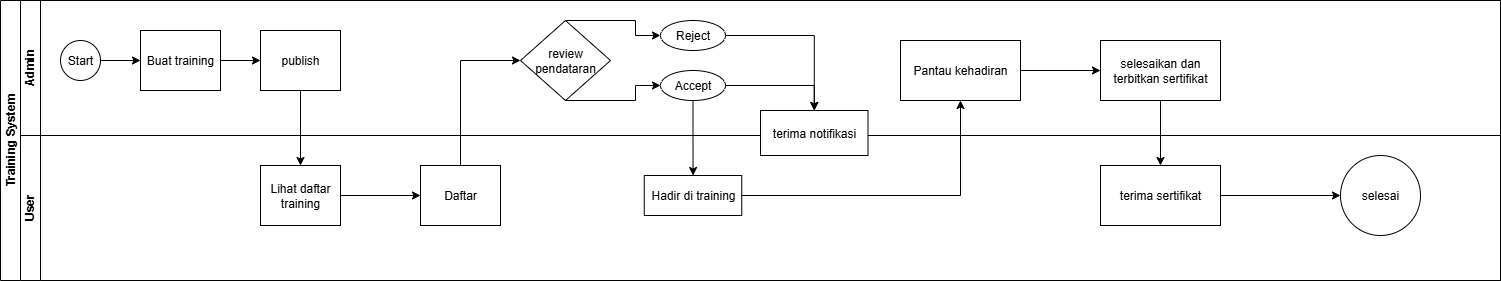

The diagram above was exported from draw.io. Its source (the exported page's mxGraphModel, read from the mxfile embedded in the PNG):
<mxGraphModel dx="1080" dy="593" grid="1" gridSize="10" guides="1" tooltips="1" connect="1" arrows="1" fold="1" page="1" pageScale="1" pageWidth="827" pageHeight="1169" math="0" shadow="0">
  <root>
    <mxCell id="0" />
    <mxCell id="1" parent="0" />
    <mxCell id="dNxyNK7c78bLwvsdeMH5-19" value="Training System" style="swimlane;html=1;childLayout=stackLayout;resizeParent=1;resizeParentMax=0;horizontal=0;startSize=20;horizontalStack=0;" parent="1" vertex="1">
      <mxGeometry x="60" y="190" width="1500" height="280" as="geometry" />
    </mxCell>
    <mxCell id="ZZCKtH4i2qFNUU5nB--a-5" value="" style="edgeStyle=orthogonalEdgeStyle;rounded=0;orthogonalLoop=1;jettySize=auto;html=1;" edge="1" parent="dNxyNK7c78bLwvsdeMH5-19" source="dNxyNK7c78bLwvsdeMH5-30" target="ZZCKtH4i2qFNUU5nB--a-4">
      <mxGeometry relative="1" as="geometry" />
    </mxCell>
    <mxCell id="ZZCKtH4i2qFNUU5nB--a-16" value="" style="edgeStyle=orthogonalEdgeStyle;rounded=0;orthogonalLoop=1;jettySize=auto;html=1;" edge="1" parent="dNxyNK7c78bLwvsdeMH5-19" source="ZZCKtH4i2qFNUU5nB--a-9" target="ZZCKtH4i2qFNUU5nB--a-15">
      <mxGeometry relative="1" as="geometry">
        <Array as="points">
          <mxPoint x="460" y="60" />
        </Array>
      </mxGeometry>
    </mxCell>
    <mxCell id="dNxyNK7c78bLwvsdeMH5-20" value="Admin" style="swimlane;html=1;startSize=20;horizontal=0;" parent="dNxyNK7c78bLwvsdeMH5-19" vertex="1">
      <mxGeometry x="20" width="1480" height="135" as="geometry" />
    </mxCell>
    <mxCell id="dNxyNK7c78bLwvsdeMH5-25" value="" style="edgeStyle=orthogonalEdgeStyle;rounded=0;orthogonalLoop=1;jettySize=auto;html=1;" parent="dNxyNK7c78bLwvsdeMH5-20" source="dNxyNK7c78bLwvsdeMH5-23" target="dNxyNK7c78bLwvsdeMH5-24" edge="1">
      <mxGeometry relative="1" as="geometry" />
    </mxCell>
    <mxCell id="dNxyNK7c78bLwvsdeMH5-23" value="Start" style="ellipse;whiteSpace=wrap;html=1;" parent="dNxyNK7c78bLwvsdeMH5-20" vertex="1">
      <mxGeometry x="40" y="40" width="40" height="40" as="geometry" />
    </mxCell>
    <mxCell id="ZZCKtH4i2qFNUU5nB--a-1" style="edgeStyle=orthogonalEdgeStyle;rounded=0;orthogonalLoop=1;jettySize=auto;html=1;exitX=1;exitY=0.5;exitDx=0;exitDy=0;entryX=0;entryY=0.5;entryDx=0;entryDy=0;" edge="1" parent="dNxyNK7c78bLwvsdeMH5-20" source="dNxyNK7c78bLwvsdeMH5-24" target="dNxyNK7c78bLwvsdeMH5-30">
      <mxGeometry relative="1" as="geometry" />
    </mxCell>
    <mxCell id="dNxyNK7c78bLwvsdeMH5-24" value="Buat training" style="rounded=0;whiteSpace=wrap;html=1;fontFamily=Helvetica;fontSize=12;fontColor=#000000;align=center;" parent="dNxyNK7c78bLwvsdeMH5-20" vertex="1">
      <mxGeometry x="120" y="30" width="80" height="60" as="geometry" />
    </mxCell>
    <mxCell id="dNxyNK7c78bLwvsdeMH5-30" value="publish" style="rounded=0;whiteSpace=wrap;html=1;fontFamily=Helvetica;fontSize=12;fontColor=#000000;align=center;" parent="dNxyNK7c78bLwvsdeMH5-20" vertex="1">
      <mxGeometry x="240" y="30" width="80" height="60" as="geometry" />
    </mxCell>
    <mxCell id="ZZCKtH4i2qFNUU5nB--a-22" value="" style="edgeStyle=orthogonalEdgeStyle;rounded=0;orthogonalLoop=1;jettySize=auto;html=1;exitX=0.5;exitY=1;exitDx=0;exitDy=0;" edge="1" parent="dNxyNK7c78bLwvsdeMH5-20" source="ZZCKtH4i2qFNUU5nB--a-15" target="ZZCKtH4i2qFNUU5nB--a-20">
      <mxGeometry relative="1" as="geometry">
        <Array as="points">
          <mxPoint x="615" y="100" />
          <mxPoint x="615" y="85" />
        </Array>
      </mxGeometry>
    </mxCell>
    <mxCell id="ZZCKtH4i2qFNUU5nB--a-25" style="edgeStyle=orthogonalEdgeStyle;rounded=0;orthogonalLoop=1;jettySize=auto;html=1;exitX=0.5;exitY=0;exitDx=0;exitDy=0;" edge="1" parent="dNxyNK7c78bLwvsdeMH5-20" source="ZZCKtH4i2qFNUU5nB--a-15" target="ZZCKtH4i2qFNUU5nB--a-23">
      <mxGeometry relative="1" as="geometry">
        <Array as="points">
          <mxPoint x="615" y="20" />
          <mxPoint x="615" y="35" />
        </Array>
      </mxGeometry>
    </mxCell>
    <mxCell id="ZZCKtH4i2qFNUU5nB--a-15" value="review pendataran" style="rhombus;whiteSpace=wrap;html=1;fontColor=#000000;rounded=0;" vertex="1" parent="dNxyNK7c78bLwvsdeMH5-20">
      <mxGeometry x="500" y="20" width="90" height="80" as="geometry" />
    </mxCell>
    <mxCell id="ZZCKtH4i2qFNUU5nB--a-20" value="Accept" style="ellipse;whiteSpace=wrap;html=1;fontColor=#000000;rounded=0;" vertex="1" parent="dNxyNK7c78bLwvsdeMH5-20">
      <mxGeometry x="640" y="70" width="65" height="30" as="geometry" />
    </mxCell>
    <mxCell id="ZZCKtH4i2qFNUU5nB--a-23" value="Reject" style="ellipse;whiteSpace=wrap;html=1;fontColor=#000000;rounded=0;" vertex="1" parent="dNxyNK7c78bLwvsdeMH5-20">
      <mxGeometry x="640" y="20" width="65" height="30" as="geometry" />
    </mxCell>
    <mxCell id="ZZCKtH4i2qFNUU5nB--a-37" value="" style="edgeStyle=orthogonalEdgeStyle;rounded=0;orthogonalLoop=1;jettySize=auto;html=1;" edge="1" parent="dNxyNK7c78bLwvsdeMH5-20" source="ZZCKtH4i2qFNUU5nB--a-34" target="ZZCKtH4i2qFNUU5nB--a-36">
      <mxGeometry relative="1" as="geometry" />
    </mxCell>
    <mxCell id="ZZCKtH4i2qFNUU5nB--a-34" value="Pantau kehadiran" style="whiteSpace=wrap;html=1;fontColor=#000000;rounded=0;" vertex="1" parent="dNxyNK7c78bLwvsdeMH5-20">
      <mxGeometry x="880" y="40" width="120" height="60" as="geometry" />
    </mxCell>
    <mxCell id="ZZCKtH4i2qFNUU5nB--a-36" value="selesaikan dan terbitkan sertifikat" style="whiteSpace=wrap;html=1;fontColor=#000000;rounded=0;" vertex="1" parent="dNxyNK7c78bLwvsdeMH5-20">
      <mxGeometry x="1080" y="40" width="120" height="60" as="geometry" />
    </mxCell>
    <mxCell id="dNxyNK7c78bLwvsdeMH5-21" value="User" style="swimlane;html=1;startSize=20;horizontal=0;" parent="dNxyNK7c78bLwvsdeMH5-19" vertex="1">
      <mxGeometry x="20" y="135" width="1480" height="145" as="geometry" />
    </mxCell>
    <mxCell id="ZZCKtH4i2qFNUU5nB--a-10" value="" style="edgeStyle=orthogonalEdgeStyle;rounded=0;orthogonalLoop=1;jettySize=auto;html=1;" edge="1" parent="dNxyNK7c78bLwvsdeMH5-21" source="ZZCKtH4i2qFNUU5nB--a-4" target="ZZCKtH4i2qFNUU5nB--a-9">
      <mxGeometry relative="1" as="geometry" />
    </mxCell>
    <mxCell id="ZZCKtH4i2qFNUU5nB--a-4" value="Lihat daftar training" style="rounded=0;whiteSpace=wrap;html=1;fontFamily=Helvetica;fontSize=12;fontColor=#000000;align=center;" vertex="1" parent="dNxyNK7c78bLwvsdeMH5-21">
      <mxGeometry x="240" y="30" width="80" height="60" as="geometry" />
    </mxCell>
    <mxCell id="ZZCKtH4i2qFNUU5nB--a-9" value="Daftar" style="rounded=0;whiteSpace=wrap;html=1;fontFamily=Helvetica;fontSize=12;fontColor=#000000;align=center;" vertex="1" parent="dNxyNK7c78bLwvsdeMH5-21">
      <mxGeometry x="400" y="30" width="80" height="60" as="geometry" />
    </mxCell>
    <mxCell id="ZZCKtH4i2qFNUU5nB--a-26" value="terima notifikasi" style="whiteSpace=wrap;html=1;fontColor=#000000;rounded=0;" vertex="1" parent="dNxyNK7c78bLwvsdeMH5-21">
      <mxGeometry x="740" y="-25" width="107.5" height="45" as="geometry" />
    </mxCell>
    <mxCell id="ZZCKtH4i2qFNUU5nB--a-31" value="Hadir di training" style="whiteSpace=wrap;html=1;fontColor=#000000;rounded=0;" vertex="1" parent="dNxyNK7c78bLwvsdeMH5-21">
      <mxGeometry x="623.75" y="40" width="97.5" height="40" as="geometry" />
    </mxCell>
    <mxCell id="ZZCKtH4i2qFNUU5nB--a-42" value="" style="edgeStyle=orthogonalEdgeStyle;rounded=0;orthogonalLoop=1;jettySize=auto;html=1;" edge="1" parent="dNxyNK7c78bLwvsdeMH5-21" source="ZZCKtH4i2qFNUU5nB--a-38" target="ZZCKtH4i2qFNUU5nB--a-41">
      <mxGeometry relative="1" as="geometry" />
    </mxCell>
    <mxCell id="ZZCKtH4i2qFNUU5nB--a-38" value="terima sertifikat" style="whiteSpace=wrap;html=1;fontColor=#000000;rounded=0;" vertex="1" parent="dNxyNK7c78bLwvsdeMH5-21">
      <mxGeometry x="1080" y="30" width="120" height="60" as="geometry" />
    </mxCell>
    <mxCell id="ZZCKtH4i2qFNUU5nB--a-41" value="selesai" style="ellipse;whiteSpace=wrap;html=1;fontColor=#000000;rounded=0;" vertex="1" parent="dNxyNK7c78bLwvsdeMH5-21">
      <mxGeometry x="1320" y="20" width="80" height="80" as="geometry" />
    </mxCell>
    <mxCell id="ZZCKtH4i2qFNUU5nB--a-27" value="" style="edgeStyle=orthogonalEdgeStyle;rounded=0;orthogonalLoop=1;jettySize=auto;html=1;" edge="1" parent="dNxyNK7c78bLwvsdeMH5-19" source="ZZCKtH4i2qFNUU5nB--a-20" target="ZZCKtH4i2qFNUU5nB--a-26">
      <mxGeometry relative="1" as="geometry" />
    </mxCell>
    <mxCell id="ZZCKtH4i2qFNUU5nB--a-28" style="edgeStyle=orthogonalEdgeStyle;rounded=0;orthogonalLoop=1;jettySize=auto;html=1;exitX=1;exitY=0.5;exitDx=0;exitDy=0;entryX=0.5;entryY=0;entryDx=0;entryDy=0;" edge="1" parent="dNxyNK7c78bLwvsdeMH5-19" source="ZZCKtH4i2qFNUU5nB--a-23" target="ZZCKtH4i2qFNUU5nB--a-26">
      <mxGeometry relative="1" as="geometry" />
    </mxCell>
    <mxCell id="ZZCKtH4i2qFNUU5nB--a-32" value="" style="edgeStyle=orthogonalEdgeStyle;rounded=0;orthogonalLoop=1;jettySize=auto;html=1;" edge="1" parent="dNxyNK7c78bLwvsdeMH5-19" source="ZZCKtH4i2qFNUU5nB--a-20" target="ZZCKtH4i2qFNUU5nB--a-31">
      <mxGeometry relative="1" as="geometry" />
    </mxCell>
    <mxCell id="ZZCKtH4i2qFNUU5nB--a-35" value="" style="edgeStyle=orthogonalEdgeStyle;rounded=0;orthogonalLoop=1;jettySize=auto;html=1;" edge="1" parent="dNxyNK7c78bLwvsdeMH5-19" source="ZZCKtH4i2qFNUU5nB--a-31" target="ZZCKtH4i2qFNUU5nB--a-34">
      <mxGeometry relative="1" as="geometry" />
    </mxCell>
    <mxCell id="ZZCKtH4i2qFNUU5nB--a-39" value="" style="edgeStyle=orthogonalEdgeStyle;rounded=0;orthogonalLoop=1;jettySize=auto;html=1;" edge="1" parent="dNxyNK7c78bLwvsdeMH5-19" source="ZZCKtH4i2qFNUU5nB--a-36" target="ZZCKtH4i2qFNUU5nB--a-38">
      <mxGeometry relative="1" as="geometry" />
    </mxCell>
  </root>
</mxGraphModel>